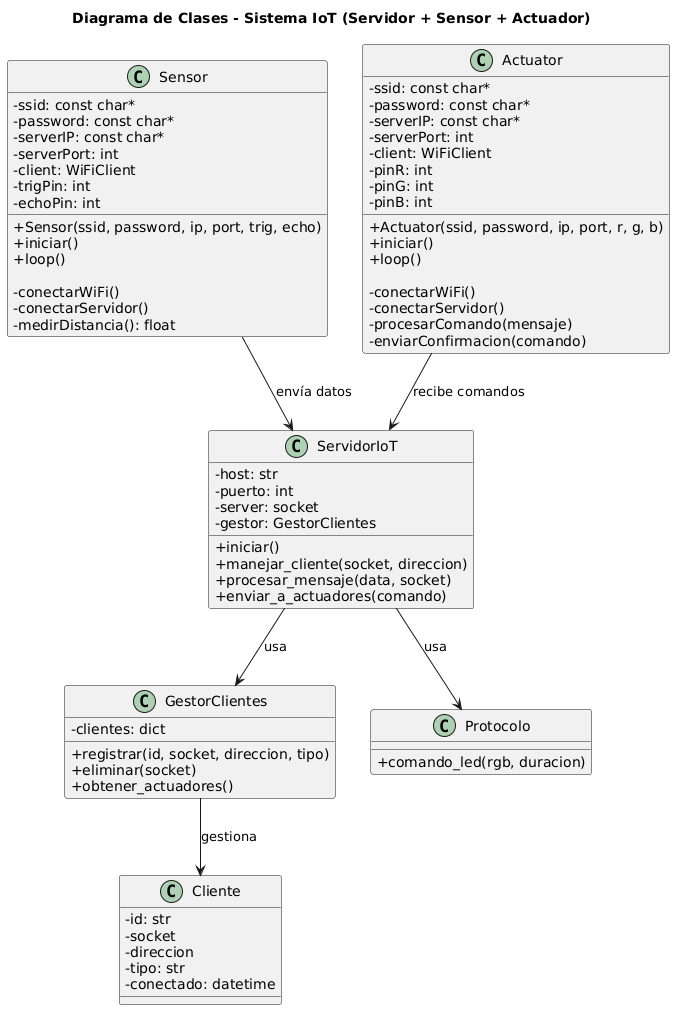

The diagram above was rendered by PlantUML. Its source (embedded in the PNG):
@startuml
title Diagrama de Clases - Sistema IoT (Servidor + Sensor + Actuador)

skinparam classAttributeIconSize 0

' ==================== SERVIDOR ====================
class ServidorIoT {
    - host: str
    - puerto: int
    - server: socket
    - gestor: GestorClientes

    + iniciar()
    + manejar_cliente(socket, direccion)
    + procesar_mensaje(data, socket)
    + enviar_a_actuadores(comando)
}

class GestorClientes {
    - clientes: dict

    + registrar(id, socket, direccion, tipo)
    + eliminar(socket)
    + obtener_actuadores()
}

class Cliente {
    - id: str
    - socket
    - direccion
    - tipo: str
    - conectado: datetime
}

class Protocolo {
    + comando_led(rgb, duracion)
}

' ==================== SENSOR ====================
class Sensor {
    - ssid: const char*
    - password: const char*
    - serverIP: const char*
    - serverPort: int
    - client: WiFiClient
    - trigPin: int
    - echoPin: int

    + Sensor(ssid, password, ip, port, trig, echo)
    + iniciar()
    + loop()

    - conectarWiFi()
    - conectarServidor()
    - medirDistancia(): float
}

' ==================== ACTUADOR ====================
class Actuator {
    - ssid: const char*
    - password: const char*
    - serverIP: const char*
    - serverPort: int
    - client: WiFiClient
    - pinR: int
    - pinG: int
    - pinB: int

    + Actuator(ssid, password, ip, port, r, g, b)
    + iniciar()
    + loop()

    - conectarWiFi()
    - conectarServidor()
    - procesarComando(mensaje)
    - enviarConfirmacion(comando)
}

' ==================== RELACIONES ====================

ServidorIoT --> GestorClientes : usa
GestorClientes --> Cliente : gestiona
ServidorIoT --> Protocolo : usa

Sensor --> ServidorIoT : envía datos
Actuator --> ServidorIoT : recibe comandos
@enduml